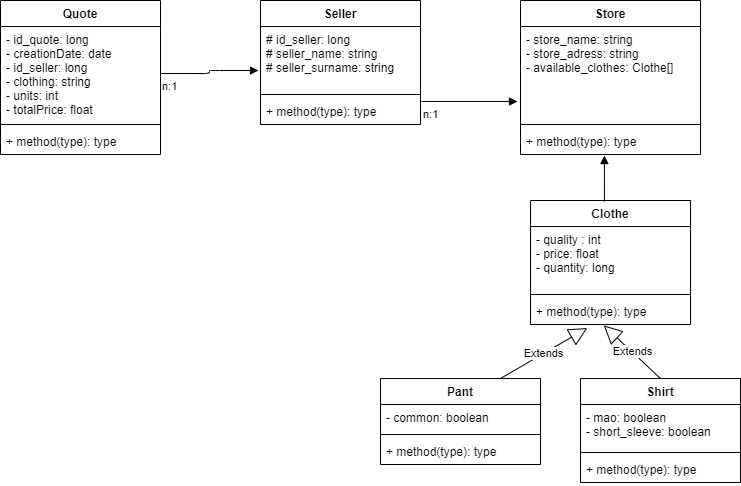

The diagram above was exported from draw.io. Its source (the exported page's mxGraphModel, read from the mxfile embedded in the PNG):
<mxGraphModel dx="735" dy="462" grid="1" gridSize="10" guides="1" tooltips="1" connect="1" arrows="1" fold="1" page="1" pageScale="1" pageWidth="827" pageHeight="1169" math="0" shadow="0">
  <root>
    <mxCell id="0" />
    <mxCell id="1" parent="0" />
    <mxCell id="P3pqTrwfUPAVMZj2tEEV-2" value="Seller" style="swimlane;fontStyle=1;align=center;verticalAlign=top;childLayout=stackLayout;horizontal=1;startSize=26;horizontalStack=0;resizeParent=1;resizeParentMax=0;resizeLast=0;collapsible=1;marginBottom=0;" parent="1" vertex="1">
      <mxGeometry x="320" y="200" width="160" height="124" as="geometry" />
    </mxCell>
    <mxCell id="P3pqTrwfUPAVMZj2tEEV-3" value="# id_seller: long&#10;# seller_name: string&#10;# seller_surname: string " style="text;strokeColor=none;fillColor=none;align=left;verticalAlign=top;spacingLeft=4;spacingRight=4;overflow=hidden;rotatable=0;points=[[0,0.5],[1,0.5]];portConstraint=eastwest;" parent="P3pqTrwfUPAVMZj2tEEV-2" vertex="1">
      <mxGeometry y="26" width="160" height="64" as="geometry" />
    </mxCell>
    <mxCell id="P3pqTrwfUPAVMZj2tEEV-4" value="" style="line;strokeWidth=1;fillColor=none;align=left;verticalAlign=middle;spacingTop=-1;spacingLeft=3;spacingRight=3;rotatable=0;labelPosition=right;points=[];portConstraint=eastwest;" parent="P3pqTrwfUPAVMZj2tEEV-2" vertex="1">
      <mxGeometry y="90" width="160" height="8" as="geometry" />
    </mxCell>
    <mxCell id="P3pqTrwfUPAVMZj2tEEV-5" value="+ method(type): type" style="text;strokeColor=none;fillColor=none;align=left;verticalAlign=top;spacingLeft=4;spacingRight=4;overflow=hidden;rotatable=0;points=[[0,0.5],[1,0.5]];portConstraint=eastwest;" parent="P3pqTrwfUPAVMZj2tEEV-2" vertex="1">
      <mxGeometry y="98" width="160" height="26" as="geometry" />
    </mxCell>
    <mxCell id="P3pqTrwfUPAVMZj2tEEV-6" value="Quote" style="swimlane;fontStyle=1;align=center;verticalAlign=top;childLayout=stackLayout;horizontal=1;startSize=26;horizontalStack=0;resizeParent=1;resizeParentMax=0;resizeLast=0;collapsible=1;marginBottom=0;" parent="1" vertex="1">
      <mxGeometry x="60" y="200" width="160" height="154" as="geometry" />
    </mxCell>
    <mxCell id="P3pqTrwfUPAVMZj2tEEV-7" value="- id_quote: long&#10;- creationDate: date&#10;- id_seller: long&#10;- clothing: string&#10;- units: int&#10;- totalPrice: float&#10;" style="text;strokeColor=none;fillColor=none;align=left;verticalAlign=top;spacingLeft=4;spacingRight=4;overflow=hidden;rotatable=0;points=[[0,0.5],[1,0.5]];portConstraint=eastwest;" parent="P3pqTrwfUPAVMZj2tEEV-6" vertex="1">
      <mxGeometry y="26" width="160" height="94" as="geometry" />
    </mxCell>
    <mxCell id="P3pqTrwfUPAVMZj2tEEV-8" value="" style="line;strokeWidth=1;fillColor=none;align=left;verticalAlign=middle;spacingTop=-1;spacingLeft=3;spacingRight=3;rotatable=0;labelPosition=right;points=[];portConstraint=eastwest;" parent="P3pqTrwfUPAVMZj2tEEV-6" vertex="1">
      <mxGeometry y="120" width="160" height="8" as="geometry" />
    </mxCell>
    <mxCell id="P3pqTrwfUPAVMZj2tEEV-9" value="+ method(type): type" style="text;strokeColor=none;fillColor=none;align=left;verticalAlign=top;spacingLeft=4;spacingRight=4;overflow=hidden;rotatable=0;points=[[0,0.5],[1,0.5]];portConstraint=eastwest;" parent="P3pqTrwfUPAVMZj2tEEV-6" vertex="1">
      <mxGeometry y="128" width="160" height="26" as="geometry" />
    </mxCell>
    <mxCell id="P3pqTrwfUPAVMZj2tEEV-10" value="Store" style="swimlane;fontStyle=1;align=center;verticalAlign=top;childLayout=stackLayout;horizontal=1;startSize=26;horizontalStack=0;resizeParent=1;resizeParentMax=0;resizeLast=0;collapsible=1;marginBottom=0;" parent="1" vertex="1">
      <mxGeometry x="580" y="200" width="180" height="154" as="geometry" />
    </mxCell>
    <mxCell id="P3pqTrwfUPAVMZj2tEEV-11" value="- store_name: string&#10;- store_adress: string&#10;- available_clothes: Clothe[]" style="text;strokeColor=none;fillColor=none;align=left;verticalAlign=top;spacingLeft=4;spacingRight=4;overflow=hidden;rotatable=0;points=[[0,0.5],[1,0.5]];portConstraint=eastwest;" parent="P3pqTrwfUPAVMZj2tEEV-10" vertex="1">
      <mxGeometry y="26" width="180" height="94" as="geometry" />
    </mxCell>
    <mxCell id="P3pqTrwfUPAVMZj2tEEV-12" value="" style="line;strokeWidth=1;fillColor=none;align=left;verticalAlign=middle;spacingTop=-1;spacingLeft=3;spacingRight=3;rotatable=0;labelPosition=right;points=[];portConstraint=eastwest;" parent="P3pqTrwfUPAVMZj2tEEV-10" vertex="1">
      <mxGeometry y="120" width="180" height="8" as="geometry" />
    </mxCell>
    <mxCell id="P3pqTrwfUPAVMZj2tEEV-13" value="+ method(type): type" style="text;strokeColor=none;fillColor=none;align=left;verticalAlign=top;spacingLeft=4;spacingRight=4;overflow=hidden;rotatable=0;points=[[0,0.5],[1,0.5]];portConstraint=eastwest;" parent="P3pqTrwfUPAVMZj2tEEV-10" vertex="1">
      <mxGeometry y="128" width="180" height="26" as="geometry" />
    </mxCell>
    <mxCell id="P3pqTrwfUPAVMZj2tEEV-18" value="Clothe" style="swimlane;fontStyle=1;align=center;verticalAlign=top;childLayout=stackLayout;horizontal=1;startSize=26;horizontalStack=0;resizeParent=1;resizeParentMax=0;resizeLast=0;collapsible=1;marginBottom=0;" parent="1" vertex="1">
      <mxGeometry x="590" y="400" width="160" height="124" as="geometry" />
    </mxCell>
    <mxCell id="P3pqTrwfUPAVMZj2tEEV-19" value="- quality : int&#10;- price: float&#10;- quantity: long" style="text;strokeColor=none;fillColor=none;align=left;verticalAlign=top;spacingLeft=4;spacingRight=4;overflow=hidden;rotatable=0;points=[[0,0.5],[1,0.5]];portConstraint=eastwest;" parent="P3pqTrwfUPAVMZj2tEEV-18" vertex="1">
      <mxGeometry y="26" width="160" height="64" as="geometry" />
    </mxCell>
    <mxCell id="P3pqTrwfUPAVMZj2tEEV-20" value="" style="line;strokeWidth=1;fillColor=none;align=left;verticalAlign=middle;spacingTop=-1;spacingLeft=3;spacingRight=3;rotatable=0;labelPosition=right;points=[];portConstraint=eastwest;" parent="P3pqTrwfUPAVMZj2tEEV-18" vertex="1">
      <mxGeometry y="90" width="160" height="8" as="geometry" />
    </mxCell>
    <mxCell id="P3pqTrwfUPAVMZj2tEEV-21" value="+ method(type): type" style="text;strokeColor=none;fillColor=none;align=left;verticalAlign=top;spacingLeft=4;spacingRight=4;overflow=hidden;rotatable=0;points=[[0,0.5],[1,0.5]];portConstraint=eastwest;" parent="P3pqTrwfUPAVMZj2tEEV-18" vertex="1">
      <mxGeometry y="98" width="160" height="26" as="geometry" />
    </mxCell>
    <mxCell id="P3pqTrwfUPAVMZj2tEEV-22" value="Pant" style="swimlane;fontStyle=1;align=center;verticalAlign=top;childLayout=stackLayout;horizontal=1;startSize=26;horizontalStack=0;resizeParent=1;resizeParentMax=0;resizeLast=0;collapsible=1;marginBottom=0;" parent="1" vertex="1">
      <mxGeometry x="440" y="578" width="160" height="86" as="geometry" />
    </mxCell>
    <mxCell id="P3pqTrwfUPAVMZj2tEEV-23" value="- common: boolean" style="text;strokeColor=none;fillColor=none;align=left;verticalAlign=top;spacingLeft=4;spacingRight=4;overflow=hidden;rotatable=0;points=[[0,0.5],[1,0.5]];portConstraint=eastwest;" parent="P3pqTrwfUPAVMZj2tEEV-22" vertex="1">
      <mxGeometry y="26" width="160" height="26" as="geometry" />
    </mxCell>
    <mxCell id="P3pqTrwfUPAVMZj2tEEV-24" value="" style="line;strokeWidth=1;fillColor=none;align=left;verticalAlign=middle;spacingTop=-1;spacingLeft=3;spacingRight=3;rotatable=0;labelPosition=right;points=[];portConstraint=eastwest;" parent="P3pqTrwfUPAVMZj2tEEV-22" vertex="1">
      <mxGeometry y="52" width="160" height="8" as="geometry" />
    </mxCell>
    <mxCell id="P3pqTrwfUPAVMZj2tEEV-25" value="+ method(type): type" style="text;strokeColor=none;fillColor=none;align=left;verticalAlign=top;spacingLeft=4;spacingRight=4;overflow=hidden;rotatable=0;points=[[0,0.5],[1,0.5]];portConstraint=eastwest;" parent="P3pqTrwfUPAVMZj2tEEV-22" vertex="1">
      <mxGeometry y="60" width="160" height="26" as="geometry" />
    </mxCell>
    <mxCell id="P3pqTrwfUPAVMZj2tEEV-26" value="Shirt" style="swimlane;fontStyle=1;align=center;verticalAlign=top;childLayout=stackLayout;horizontal=1;startSize=26;horizontalStack=0;resizeParent=1;resizeParentMax=0;resizeLast=0;collapsible=1;marginBottom=0;" parent="1" vertex="1">
      <mxGeometry x="640" y="578" width="160" height="104" as="geometry" />
    </mxCell>
    <mxCell id="P3pqTrwfUPAVMZj2tEEV-27" value="- mao: boolean&#10;- short_sleeve: boolean" style="text;strokeColor=none;fillColor=none;align=left;verticalAlign=top;spacingLeft=4;spacingRight=4;overflow=hidden;rotatable=0;points=[[0,0.5],[1,0.5]];portConstraint=eastwest;" parent="P3pqTrwfUPAVMZj2tEEV-26" vertex="1">
      <mxGeometry y="26" width="160" height="44" as="geometry" />
    </mxCell>
    <mxCell id="P3pqTrwfUPAVMZj2tEEV-28" value="" style="line;strokeWidth=1;fillColor=none;align=left;verticalAlign=middle;spacingTop=-1;spacingLeft=3;spacingRight=3;rotatable=0;labelPosition=right;points=[];portConstraint=eastwest;" parent="P3pqTrwfUPAVMZj2tEEV-26" vertex="1">
      <mxGeometry y="70" width="160" height="8" as="geometry" />
    </mxCell>
    <mxCell id="P3pqTrwfUPAVMZj2tEEV-29" value="+ method(type): type" style="text;strokeColor=none;fillColor=none;align=left;verticalAlign=top;spacingLeft=4;spacingRight=4;overflow=hidden;rotatable=0;points=[[0,0.5],[1,0.5]];portConstraint=eastwest;" parent="P3pqTrwfUPAVMZj2tEEV-26" vertex="1">
      <mxGeometry y="78" width="160" height="26" as="geometry" />
    </mxCell>
    <mxCell id="P3pqTrwfUPAVMZj2tEEV-30" value="Extends" style="endArrow=block;endSize=16;endFill=0;html=1;exitX=0.75;exitY=0;exitDx=0;exitDy=0;entryX=0.355;entryY=1.136;entryDx=0;entryDy=0;entryPerimeter=0;" parent="1" source="P3pqTrwfUPAVMZj2tEEV-22" target="P3pqTrwfUPAVMZj2tEEV-21" edge="1">
      <mxGeometry width="160" relative="1" as="geometry">
        <mxPoint x="330" y="430" as="sourcePoint" />
        <mxPoint x="490" y="430" as="targetPoint" />
      </mxGeometry>
    </mxCell>
    <mxCell id="P3pqTrwfUPAVMZj2tEEV-31" value="Extends" style="endArrow=block;endSize=16;endFill=0;html=1;exitX=0.5;exitY=0;exitDx=0;exitDy=0;entryX=0.458;entryY=1.035;entryDx=0;entryDy=0;entryPerimeter=0;" parent="1" source="P3pqTrwfUPAVMZj2tEEV-26" target="P3pqTrwfUPAVMZj2tEEV-21" edge="1">
      <mxGeometry width="160" relative="1" as="geometry">
        <mxPoint x="600" y="584.49" as="sourcePoint" />
        <mxPoint x="666.48" y="536.002" as="targetPoint" />
      </mxGeometry>
    </mxCell>
    <mxCell id="P3pqTrwfUPAVMZj2tEEV-34" value="n:1&lt;br&gt;" style="endArrow=block;endFill=1;html=1;edgeStyle=orthogonalEdgeStyle;align=left;verticalAlign=top;" parent="1" source="P3pqTrwfUPAVMZj2tEEV-7" edge="1">
      <mxGeometry x="-1" relative="1" as="geometry">
        <mxPoint x="330" y="420" as="sourcePoint" />
        <mxPoint x="318" y="270" as="targetPoint" />
      </mxGeometry>
    </mxCell>
    <mxCell id="P3pqTrwfUPAVMZj2tEEV-36" value="n:1" style="endArrow=block;endFill=1;html=1;edgeStyle=orthogonalEdgeStyle;align=left;verticalAlign=top;exitX=1.006;exitY=0.102;exitDx=0;exitDy=0;exitPerimeter=0;" parent="1" source="P3pqTrwfUPAVMZj2tEEV-5" edge="1">
      <mxGeometry x="-1" relative="1" as="geometry">
        <mxPoint x="330" y="420" as="sourcePoint" />
        <mxPoint x="577" y="301" as="targetPoint" />
        <Array as="points">
          <mxPoint x="577" y="301" />
        </Array>
      </mxGeometry>
    </mxCell>
    <mxCell id="P3pqTrwfUPAVMZj2tEEV-38" value="" style="html=1;verticalAlign=bottom;endArrow=block;entryX=0.466;entryY=1.041;entryDx=0;entryDy=0;entryPerimeter=0;exitX=0.462;exitY=0.008;exitDx=0;exitDy=0;exitPerimeter=0;" parent="1" source="P3pqTrwfUPAVMZj2tEEV-18" target="P3pqTrwfUPAVMZj2tEEV-13" edge="1">
      <mxGeometry width="80" relative="1" as="geometry">
        <mxPoint x="370" y="420" as="sourcePoint" />
        <mxPoint x="450" y="420" as="targetPoint" />
      </mxGeometry>
    </mxCell>
  </root>
</mxGraphModel>